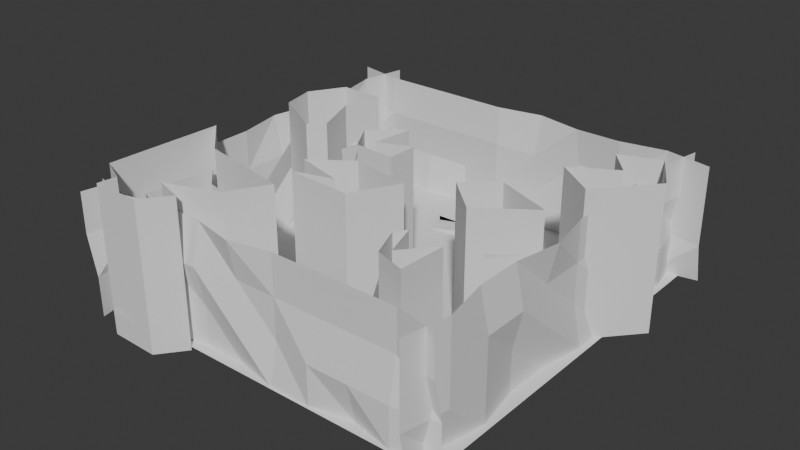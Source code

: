 # Source: Map.blend  (saved by Blender 4.1.23; exported with 4.5.12 LTS)
import bpy
from mathutils import Matrix  # noqa: F401  (used for matrix-valued properties, if any)

bpy.ops.wm.read_factory_settings(use_empty=True)
scene = bpy.context.scene
scene.name = 'Scene'

# ---- collections
col_collection = bpy.data.collections.new('Collection'); scene.collection.children.link(col_collection)

# ---- world
world_world = bpy.data.worlds.new('World'); scene.world = world_world
world_world.use_nodes = True; world_world.node_tree.nodes.clear()
_N = world_world.node_tree.nodes; _L = world_world.node_tree.links
n0 = _N.new('ShaderNodeOutputWorld'); n0.name = 'World Output'; n0.location = (300, 300)
n1 = _N.new('ShaderNodeBackground'); n1.name = 'Background'; n1.location = (10, 300)
n1.inputs[0].default_value = (0.05088, 0.05088, 0.05088, 1.0)
_L.new(n1.outputs[0], n0.inputs[0])
n0.is_active_output = True
world_world.color = (0.05088, 0.05088, 0.05088)
world_world.use_sun_shadow = False
world_world.sun_shadow_jitter_overblur = 0.0

# ---- meshes
me_plane = bpy.data.meshes.new('Plane')
me_plane.from_pydata([(0.3797, 1.0, 0.0), (-0.3715, 1.0, 0.0), (0.3253, 0.8789, 0.0), (0.3117, 0.7346, 0.0), (0.00412, 0.7455, 0.0), (-0.1864, 0.7591, 0.0), (-0.4279, 0.6194, 0.0), (-0.448, 0.2767, 0.0), (-0.6557, 0.4983, 0.0), (0.3139, 0.3184, 0.0), (0.5995, 0.7652, 0.0), (0.5219, 0.4327, 0.0), (0.3877, 0.5287, 0.0), (0.5413, 0.6168, 0.0), (-0.2033, 0.2552, 0.0), (-0.05751, 0.2465, 0.0), (-0.1711, 0.3087, 0.0), (0.2926, -0.09227, 0.0), (0.2653, -0.1278, 0.0), (0.4133, -0.2708, 0.0), (0.4213, -0.1063, 0.0), (0.3324, -0.2102, 0.0), (-0.5241, -0.05452, -0.004936), (-0.2692, -0.2552, -0.0009748), (-0.4564, -0.3222, -0.01062), (-0.4244, -0.4467, -0.00891), (-0.5955, -0.4474, -0.003747), (-0.587, -0.3807, -0.01022), (-0.6843, -0.3346, -0.002173), (-0.6654, 0.07881, -0.0002419), (0.008769, -0.0347, -0.009619), (-0.219, -0.02103, -0.009338), (0.3825, 0.8299, 0.0), (0.2328, 0.7673, 0.0), (0.1838, 0.7156, 0.0), (0.05039, 0.7101, 0.0), (-0.05032, 0.7591, 0.0), (-0.2898, 0.7401, 0.0), (-0.3524, 0.8843, 0.0), (-0.583, 0.6205, 0.0), (-0.4626, 0.486, 0.0), (-0.3984, 0.3226, 0.0), (-0.6313, 0.3799, 0.0), (0.2062, 0.2307, 0.0), (0.3305, 0.1151, 0.0), (0.5084, 0.2419, 0.0), (0.4614, 0.7096, 0.0), (0.6834, 0.6169, 0.0), (-0.1553, 0.4539, 0.0), (-0.2669, 0.3624, 0.0), (-0.05497, 0.3543, 0.0), (0.3093, -0.2367, 0.0), (-0.1933, -0.1189, 0.0), (-0.3533, -0.3532, -0.009832), (-0.6771, -0.1736, -0.003822), (-0.1161, 0.161, -0.01022), (0.09359, 0.1273, -0.007529), (-0.08066, 0.01928, -0.01131), (-0.2512, 0.06565, -0.008977), (0.3253, 0.8789, 0.01667), (0.3825, 0.8299, 0.01667), (0.3117, 0.7346, 0.01667), (-0.3034, 0.819, 0.01667), (-0.3524, 0.8843, 0.01667), (0.3797, 1.0, 0.01667), (-0.2082, 0.819, 0.01667), (-0.5324, 0.5488, 0.3747), (-0.4292, 0.5127, 0.3747), (-0.4447, 0.4404, 0.3747), (-0.4163, 0.3681, 0.3747), (-0.4653, 0.3268, 0.3747), (-0.5556, 0.3862, 0.3747), (-0.5789, 0.4662, 0.3747), (0.3455, 0.2765, 0.3747), (0.281, 0.212, 0.3747), (0.3765, 0.1449, 0.3747), (0.4642, 0.2094, 0.3747), (0.463, 0.6403, 0.3747), (0.5398, 0.6801, 0.3747), (0.5796, 0.596, 0.3747), (0.4952, 0.4978, 0.3747), (0.4298, 0.5528, 0.3747), (0.4993, 0.5927, 0.3747), (-0.1598, 0.4244, 0.3747), (-0.2243, 0.3702, 0.3747), (-0.1856, 0.3108, 0.3747), (-0.09784, 0.2979, 0.3747), (-0.09784, 0.365, 0.3747), (-0.1675, 0.3418, 0.3747), (0.3244, -0.1176, 0.3747), (0.2366, -0.1537, 0.3747), (0.2934, -0.244, 0.3747), (0.4147, -0.2414, 0.3747), (0.4199, -0.1356, 0.3747), (0.345, -0.2105, 0.3747), (-0.5473, -0.06011, 0.3899), (-0.3339, -0.1009, 0.3875), (-0.3517, -0.2062, 0.386), (-0.4698, -0.2965, 0.3853), (-0.354, -0.3525, 0.3832), (-0.4247, -0.4461, 0.3823), (-0.5953, -0.3917, 0.3848), (-0.5866, -0.2813, 0.39), (-0.6512, -0.2393, 0.3903), (-0.6448, -0.1361, 0.3891), (-0.6373, 0.02483, 0.3864), (-0.1161, 0.161, 0.3849), (0.09359, 0.1273, 0.3822), (0.008769, -0.0347, 0.3843), (-0.219, -0.02103, 0.384), (-0.08066, 0.01928, 0.386), (-0.2512, 0.06565, 0.3836), (0.2328, 0.7673, 0.01667), (0.1838, 0.7156, 0.01667), (0.05039, 0.7101, 0.01667), (0.00412, 0.7455, 0.01667), (-0.05032, 0.7591, 0.01667), (-0.1864, 0.7591, 0.01667), (-0.3034, 0.819, 0.0), (0.2366, 0.8689, 0.01667), (-0.03507, 0.8384, 0.01667), (-0.3715, 1.0, 0.01667), (0.2506, 0.2256, 0.1313), (0.3045, 0.2134, 0.1976), (0.2993, 0.2117, 0.281), (0.3437, 0.1467, 0.1564), (0.3669, 0.1663, 0.212), (0.3744, 0.1589, 0.281), (0.4588, 0.2312, 0.1557), (0.4319, 0.2139, 0.2107), (0.4435, 0.2097, 0.281), (0.35, 0.2625, 0.281), (0.3507, 0.2563, 0.1933), (0.3277, 0.2896, 0.1234), (-0.233, 0.3586, 0.1408), (-0.2043, 0.3621, 0.206), (-0.2096, 0.3662, 0.281), (-0.1589, 0.4089, 0.281), (-0.1578, 0.4013, 0.208), (-0.1564, 0.4243, 0.1461), (-0.08505, 0.3531, 0.1379), (-0.1137, 0.3586, 0.204), (-0.1101, 0.3622, 0.281), (-0.1879, 0.2858, 0.1449), (-0.1766, 0.3186, 0.2082), (-0.1792, 0.3195, 0.281), (-0.08582, 0.2764, 0.1366), (-0.1138, 0.3108, 0.2035), (-0.1101, 0.3094, 0.281), (-0.1659, 0.3229, 0.1464), (-0.1634, 0.3411, 0.2088), (-0.165, 0.3439, 0.281), (0.2964, -0.2315, 0.1235), (0.3069, -0.224, 0.1912), (0.3031, -0.2312, 0.281), (0.2593, -0.1467, 0.1109), (0.2719, -0.1641, 0.1874), (0.2585, -0.1601, 0.281), (0.3275, -0.1317, 0.281), (0.3266, -0.1388, 0.1934), (0.3056, -0.1178, 0.1166), (0.3917, -0.244, 0.1278), (0.3867, -0.2239, 0.2003), (0.3986, -0.2291, 0.281), (0.3973, -0.1303, 0.1279), (0.3903, -0.1497, 0.2003), (0.4026, -0.1459, 0.281), (0.3241, -0.209, 0.1195), (0.3401, -0.2018, 0.1946), (0.3438, -0.2048, 0.281), (0.4759, 0.6723, 0.1622), (0.4778, 0.6315, 0.2144), (0.4711, 0.6303, 0.281), (0.5628, 0.5954, 0.281), (0.5638, 0.5979, 0.2113), (0.6287, 0.6106, 0.1564), (0.5315, 0.6616, 0.281), (0.5335, 0.659, 0.2086), (0.5728, 0.7162, 0.1512), (0.4965, 0.5181, 0.281), (0.501, 0.5258, 0.209), (0.5163, 0.4842, 0.1519), (0.445, 0.5614, 0.281), (0.4528, 0.5658, 0.2163), (0.4293, 0.5524, 0.1686), (0.4997, 0.5928, 0.281), (0.5058, 0.5962, 0.2183), (0.5282, 0.6091, 0.1697), (-0.3333, -0.09936, 0.3128), (-0.3263, -0.1099, 0.2002), (-0.2407, -0.1277, 0.1137), (-0.3546, -0.3515, 0.3094), (-0.3579, -0.3483, 0.1832), (-0.3538, -0.3523, 0.06037), (-0.6454, -0.135, 0.3134), (-0.64, -0.1479, 0.204), (-0.6677, -0.1721, 0.1084), (-0.5257, -0.06063, 0.1073), (-0.541, -0.07131, 0.2035), (-0.5476, -0.05974, 0.3133), (-0.3532, -0.2055, 0.3104), (-0.3548, -0.2077, 0.1867), (-0.2975, -0.2419, 0.08929), (-0.4705, -0.2951, 0.3099), (-0.4717, -0.2928, 0.1832), (-0.4591, -0.3168, 0.06856), (-0.4249, -0.4455, 0.3091), (-0.4267, -0.4409, 0.1832), (-0.4248, -0.4458, 0.06044), (-0.5956, -0.3908, 0.3105), (-0.593, -0.3909, 0.1876), (-0.5936, -0.4492, 0.08375), (-0.586, -0.2799, 0.3123), (-0.5814, -0.2878, 0.1956), (-0.585, -0.3623, 0.09407), (-0.6516, -0.2384, 0.3139), (-0.6458, -0.2537, 0.2053), (-0.6697, -0.32, 0.1123), (-0.6395, 0.02925, 0.3132), (-0.6345, 0.01949, 0.2057), (-0.6528, 0.05454, 0.1061), (-0.4328, 0.3645, 0.1713), (-0.443, 0.3894, 0.2165), (-0.4318, 0.3825, 0.281), (-0.5414, 0.3967, 0.281), (-0.5394, 0.4032, 0.1996), (-0.5947, 0.3931, 0.1387), (-0.5231, 0.5247, 0.281), (-0.5224, 0.5158, 0.1981), (-0.5629, 0.5763, 0.1338), (-0.4541, 0.4394, 0.281), (-0.4649, 0.4446, 0.219), (-0.474, 0.469, 0.1726), (-0.4703, 0.35, 0.281), (-0.4789, 0.3592, 0.2113), (-0.4992, 0.311, 0.1616), (-0.5597, 0.4597, 0.281), (-0.5539, 0.4583, 0.1969), (-0.614, 0.483, 0.1331), (-0.4419, 0.4962, 0.281), (-0.4525, 0.4978, 0.2141), (-0.4503, 0.5634, 0.1621), (-0.1154, 0.1575, 0.06583), (-0.1139, 0.1501, 0.1873), (-0.1154, 0.1575, 0.3088), (0.08916, 0.1256, 0.3083), (0.07703, 0.1207, 0.1873), (0.08916, 0.1256, 0.06642), (-0.08113, 0.02049, 0.3091), (-0.08206, 0.02285, 0.1873), (-0.08113, 0.02049, 0.06561), (-0.2468, 0.0653, 0.3086), (-0.2362, 0.06445, 0.1873), (-0.2468, 0.0653, 0.06609), (0.005663, -0.03205, 0.3087), (-0.001293, -0.0261, 0.1873), (0.005663, -0.03205, 0.06595), (-0.2153, -0.01886, 0.3087), (-0.2069, -0.01387, 0.1873), (-0.2153, -0.01886, 0.06601)], [], [(227, 236, 72, 66), (62, 118, 65), (191, 203, 98, 99), (236, 224, 71, 72), (203, 200, 97, 98), (224, 233, 70, 71), (200, 188, 96, 97), (233, 223, 69, 70), (188, 199, 95, 96), (116, 115, 120), (121, 63, 62), (206, 191, 99, 100), (131, 124, 74, 73), (2, 0, 64, 59), (209, 206, 100, 101), (124, 127, 75, 74), (32, 2, 59, 60), (212, 209, 101, 102), (127, 130, 76, 75), (3, 32, 60, 61), (215, 212, 102, 103), (130, 131, 73, 76), (33, 3, 61, 112), (194, 215, 103, 104), (176, 172, 77, 78), (218, 194, 104, 105), (173, 176, 78, 79), (199, 218, 105, 95), (179, 173, 79, 80), (245, 244, 106, 107), (182, 179, 80, 81), (254, 245, 107, 108), (185, 182, 81, 82), (257, 254, 108, 109), (172, 185, 82, 77), (248, 257, 109, 110), (137, 136, 84, 83), (251, 248, 110, 111), (136, 145, 85, 84), (38, 118, 62, 63), (244, 251, 111, 106), (145, 148, 86, 85), (1, 38, 63, 121), (148, 142, 87, 86), (142, 151, 88, 87), (151, 137, 83, 88), (158, 157, 90, 89), (157, 154, 91, 90), (154, 163, 92, 91), (118, 37, 117, 65), (163, 166, 93, 92), (239, 227, 66, 67), (166, 169, 94, 93), (230, 239, 67, 68), (169, 158, 89, 94), (223, 230, 68, 69), (65, 117, 116, 120), (34, 33, 112, 113), (35, 34, 113, 114), (4, 35, 114, 115), (36, 4, 115, 116), (5, 36, 116, 117), (37, 5, 117), (115, 114, 119, 120), (114, 113, 119), (113, 112, 119), (119, 112, 59), (59, 112, 61, 60), (62, 65, 121), (65, 120, 121), (64, 119, 59), (121, 120, 119, 64), (45, 9, 133, 128), (128, 133, 132, 129), (129, 132, 131, 130), (44, 45, 128, 125), (125, 128, 129, 126), (126, 129, 130, 127), (43, 44, 125, 122), (122, 125, 126, 123), (123, 126, 127, 124), (9, 43, 122, 133), (133, 122, 123, 132), (132, 123, 124, 131), (16, 48, 139, 149), (149, 139, 138, 150), (150, 138, 137, 151), (50, 16, 149, 140), (140, 149, 150, 141), (141, 150, 151, 142), (15, 50, 140, 146), (146, 140, 141, 147), (147, 141, 142, 148), (14, 15, 146, 143), (143, 146, 147, 144), (144, 147, 148, 145), (49, 14, 143, 134), (134, 143, 144, 135), (135, 144, 145, 136), (48, 49, 134, 139), (139, 134, 135, 138), (138, 135, 136, 137), (21, 17, 160, 167), (167, 160, 159, 168), (168, 159, 158, 169), (20, 21, 167, 164), (164, 167, 168, 165), (165, 168, 169, 166), (19, 20, 164, 161), (161, 164, 165, 162), (162, 165, 166, 163), (51, 19, 161, 152), (152, 161, 162, 153), (153, 162, 163, 154), (18, 51, 152, 155), (155, 152, 153, 156), (156, 153, 154, 157), (17, 18, 155, 160), (160, 155, 156, 159), (159, 156, 157, 158), (46, 13, 187, 170), (170, 187, 186, 171), (171, 186, 185, 172), (13, 12, 184, 187), (187, 184, 183, 186), (186, 183, 182, 185), (12, 11, 181, 184), (184, 181, 180, 183), (183, 180, 179, 182), (11, 47, 175, 181), (181, 175, 174, 180), (180, 174, 173, 179), (47, 10, 178, 175), (175, 178, 177, 174), (174, 177, 176, 173), (10, 46, 170, 178), (178, 170, 171, 177), (177, 171, 172, 176), (22, 29, 220, 197), (197, 220, 219, 198), (198, 219, 218, 199), (29, 54, 196, 220), (220, 196, 195, 219), (219, 195, 194, 218), (54, 28, 217, 196), (196, 217, 216, 195), (195, 216, 215, 194), (28, 27, 214, 217), (217, 214, 213, 216), (216, 213, 212, 215), (27, 26, 211, 214), (214, 211, 210, 213), (213, 210, 209, 212), (26, 25, 208, 211), (211, 208, 207, 210), (210, 207, 206, 209), (25, 53, 193, 208), (208, 193, 192, 207), (207, 192, 191, 206), (52, 22, 197, 190), (190, 197, 198, 189), (189, 198, 199, 188), (23, 52, 190, 202), (202, 190, 189, 201), (201, 189, 188, 200), (24, 23, 202, 205), (205, 202, 201, 204), (204, 201, 200, 203), (53, 24, 205, 193), (193, 205, 204, 192), (192, 204, 203, 191), (41, 40, 232, 221), (221, 232, 231, 222), (222, 231, 230, 223), (40, 6, 241, 232), (232, 241, 240, 231), (231, 240, 239, 230), (6, 39, 229, 241), (241, 229, 228, 240), (240, 228, 227, 239), (7, 41, 221, 235), (235, 221, 222, 234), (234, 222, 223, 233), (42, 7, 235, 226), (226, 235, 234, 225), (225, 234, 233, 224), (8, 42, 226, 238), (238, 226, 225, 237), (237, 225, 224, 236), (39, 8, 238, 229), (229, 238, 237, 228), (228, 237, 236, 227), (55, 58, 253, 242), (242, 253, 252, 243), (243, 252, 251, 244), (58, 57, 250, 253), (253, 250, 249, 252), (252, 249, 248, 251), (57, 31, 259, 250), (250, 259, 258, 249), (249, 258, 257, 248), (31, 30, 256, 259), (259, 256, 255, 258), (258, 255, 254, 257), (30, 56, 247, 256), (256, 247, 246, 255), (255, 246, 245, 254), (56, 55, 242, 247), (247, 242, 243, 246), (246, 243, 244, 245)])
_uv = me_plane.uv_layers.new(name='UVMap')
_uv.uv.foreach_set('vector', [0.8045, 0.6039, 0.7395, 0.6039, 0.7461, 0.6975, 0.8286, 0.6975, 0.2706, 0.3395, 0.2706, 0.3229, 0.3659, 0.3395, 0.2195, 0.6322, 0.1036, 0.6328, 0.1042, 0.7082, 0.2201, 0.7061, 0.7395, 0.6039, 0.6766, 0.6039, 0.666, 0.6975, 0.7461, 0.6975, 0.1036, 0.6328, 0.2208, 0.6333, 0.2224, 0.7089, 0.1042, 0.7082, 0.03266, 0.6039, 0.1037, 0.6039, 0.1088, 0.6975, 0.01843, 0.6975, 0.07432, 0.6333, 0.1805, 0.6357, 0.179, 0.7104, 0.07369, 0.7089, 0.1037, 0.6039, 0.1423, 0.6039, 0.1578, 0.6975, 0.1088, 0.6975, 0.2407, 0.6357, 0.02652, 0.6362, 0.02674, 0.7128, 0.2402, 0.7104, 0.5238, 1.039, 0.5782, 1.025, 0.539, 1.118, 0.2026, 1.28, 0.2216, 1.164, 0.2706, 1.099, -0.1656, 0.632, -0.07163, 0.6322, -0.07265, 0.7061, -0.1662, 0.7052, 0.5423, 0.6039, 0.4915, 0.6039, 0.4918, 0.6975, 0.5563, 0.6975, 1.159, 0.3229, 1.28, 0.3229, 1.28, 0.3395, 1.159, 0.3395, -0.02155, 0.6333, 0.1491, 0.632, 0.1494, 0.7052, -0.02127, 0.7077, 0.8734, 0.6039, 0.9485, 0.6039, 0.9506, 0.6975, 0.8551, 0.6975, 0.9565, 0.3229, 0.8994, 0.3229, 0.8994, 0.3395, 0.9565, 0.3395, -2.128e-05, 0.6352, -0.111, 0.6333, -0.1118, 0.7077, -0.001431, 0.7129, 0.9485, 0.6039, 1.018, 0.6039, 1.038, 0.6975, 0.9506, 0.6975, 1.014, 0.3229, 1.11, 0.3229, 1.11, 0.3395, 1.014, 0.3395, -0.07751, 0.6368, -0.01192, 0.6352, -0.01249, 0.7129, -0.07712, 0.7131, 1.018, 0.6039, 0.9241, 0.6039, 0.9196, 0.6975, 1.038, 0.6975, 0.8068, 0.3229, 0.8858, 0.3229, 0.8858, 0.3395, 0.8068, 0.3395, 0.1448, 0.6363, 0.0414, 0.6368, 0.04056, 0.7131, 0.1438, 0.712, 1.106, 0.6039, 1.045, 0.6039, 1.037, 0.6975, 1.114, 0.6975, 0.3091, 0.636, 0.1448, 0.6363, 0.1438, 0.712, 0.3047, 0.7093, 0.8752, 0.6039, 0.9414, 0.6039, 0.9599, 0.6975, 0.8758, 0.6975, 0.02652, 0.6362, -0.06543, 0.636, -0.06325, 0.7093, 0.02674, 0.7128, 0.798, 0.6039, 0.8752, 0.6039, 0.8758, 0.6975, 0.7776, 0.6975, 0.6632, 0.6311, 0.4587, 0.6317, 0.458, 0.7078, 0.6677, 0.7051, 1.019, 0.6039, 1.071, 0.6039, 1.069, 0.6975, 1.004, 0.6975, 0.2478, 0.6316, 0.4054, 0.6311, 0.4071, 0.7051, 0.2451, 0.7072, 1.074, 0.6039, 1.019, 0.6039, 1.004, 0.6975, 1.073, 0.6975, 0.3588, 0.6315, 0.5797, 0.6316, 0.5829, 0.7072, 0.3551, 0.7069, 0.9101, 0.6039, 0.8726, 0.6039, 0.8725, 0.6975, 0.9201, 0.6975, 0.4929, 0.6319, 0.3588, 0.6315, 0.3551, 0.7069, 0.4934, 0.7089, 0.4152, 0.6039, 0.3645, 0.6039, 0.3498, 0.6975, 0.4143, 0.6975, 0.3273, 0.6315, 0.4929, 0.6319, 0.4934, 0.7089, 0.3229, 0.7065, 0.6461, 0.6039, 0.5994, 0.6039, 0.5907, 0.6975, 0.65, 0.6975, 1.164, 0.3229, 1.099, 0.3229, 1.099, 0.3395, 1.164, 0.3395, 0.4587, 0.6317, 0.3273, 0.6315, 0.3229, 0.7065, 0.458, 0.7078, 0.3949, 0.6039, 0.4639, 0.6039, 0.4762, 0.6975, 0.3885, 0.6975, 1.28, 0.3229, 1.164, 0.3229, 1.164, 0.3395, 1.28, 0.3395, 0.5892, 0.6039, 0.642, 0.6039, 0.6449, 0.6975, 0.5777, 0.6975, 0.4639, 0.6039, 0.4091, 0.6039, 0.4066, 0.6975, 0.4762, 0.6975, 0.6237, 0.6039, 0.6887, 0.6039, 0.7042, 0.6975, 0.6216, 0.6975, 0.9016, 0.6039, 0.8326, 0.6039, 0.8107, 0.6975, 0.8985, 0.6975, 0.1197, 0.6039, 0.04867, 0.6039, 0.03583, 0.6975, 0.1262, 0.6975, 0.8772, 0.6039, 0.9727, 0.6039, 0.9888, 0.6975, 0.8675, 0.6975, 0.2706, 1.099, 0.2842, 1.02, 0.3877, 1.039, 0.3659, 1.099, 0.0507, 0.6039, 0.1339, 0.6039, 0.1442, 0.6975, 0.03841, 0.6975, 0.1322, 0.6039, 0.05094, 0.6039, 0.04166, 0.6975, 0.1449, 0.6975, 0.1339, 0.6039, 0.07506, 0.6039, 0.06938, 0.6975, 0.1442, 0.6975, 0.7192, 0.6039, 0.7761, 0.6039, 0.7925, 0.6975, 0.7202, 0.6975, 0.07506, 0.6039, 0.1482, 0.6039, 0.1623, 0.6975, 0.06938, 0.6975, 0.6624, 0.6039, 0.7192, 0.6039, 0.7202, 0.6975, 0.648, 0.6975, 0.3659, 1.099, 0.3877, 1.039, 0.5238, 1.039, 0.539, 1.118, 0.9954, 0.3229, 1.047, 0.3229, 1.047, 0.3395, 0.9954, 0.3395, 0.6245, 0.3229, 0.7578, 0.3229, 0.7578, 0.3395, 0.6245, 0.3395, 0.5782, 0.3229, 0.6245, 0.3229, 0.6245, 0.3395, 0.5782, 0.3395, 0.5238, 0.3229, 0.5782, 0.3229, 0.5782, 0.3395, 0.5238, 0.3395, 0.3877, 0.3229, 0.5238, 0.3229, 0.5238, 0.3395, 0.3877, 0.3395, 0.2842, 0.3229, 0.3877, 0.3229, 0.3877, 0.3395, 0.5782, 1.025, 0.6245, 0.99, 0.8107, 1.149, 0.539, 1.118, 0.6245, 0.99, 0.7578, 0.9954, 0.8107, 1.149, 0.7578, 0.9954, 0.8068, 1.047, 0.8107, 1.149, 0.8107, 1.149, 0.8068, 1.047, 0.8994, 1.159, 0.8994, 1.159, 0.8068, 1.047, 0.8858, 1.014, 0.9565, 1.11, 0.2706, 1.099, 0.3659, 1.099, 0.2026, 1.28, 0.3659, 1.099, 0.539, 1.118, 0.2026, 1.28, 0.9538, 1.28, 0.8107, 1.149, 0.8994, 1.159, 0.2026, 1.28, 0.539, 1.118, 0.8107, 1.149, 0.9538, 1.28, 1.083, 0.3229, 0.888, 0.3229, 0.9018, 0.4463, 1.033, 0.4786, 1.033, 0.4786, 0.9018, 0.4463, 0.9248, 0.5162, 1.006, 0.5336, 1.006, 0.5336, 0.9248, 0.5162, 0.9241, 0.6039, 1.018, 0.6039, 0.9046, 0.3229, 1.083, 0.3229, 1.033, 0.4786, 0.9177, 0.4793, 0.9177, 0.4793, 1.033, 0.4786, 1.006, 0.5336, 0.941, 0.5349, 0.941, 0.5349, 1.006, 0.5336, 1.018, 0.6039, 0.9485, 0.6039, 0.7803, 0.3229, 0.9046, 0.3229, 0.9177, 0.4793, 0.8247, 0.4542, 0.8247, 0.4542, 0.9177, 0.4793, 0.941, 0.5349, 0.8786, 0.5205, 0.8786, 0.5205, 0.941, 0.5349, 0.9485, 0.6039, 0.8734, 0.6039, 0.888, 0.3229, 0.7803, 0.3229, 0.8247, 0.4542, 0.9018, 0.4463, 0.9018, 0.4463, 0.8247, 0.4542, 0.8786, 0.5205, 0.9248, 0.5162, 0.9248, 0.5162, 0.8786, 0.5205, 0.8734, 0.6039, 0.9241, 0.6039, 0.5885, 0.3229, 0.7337, 0.3229, 0.7041, 0.4689, 0.6027, 0.4692, 0.6027, 0.4692, 0.7041, 0.4689, 0.6812, 0.5309, 0.6209, 0.5317, 0.6209, 0.5317, 0.6812, 0.5309, 0.6887, 0.6039, 0.6237, 0.6039, 0.5191, 0.3229, 0.403, 0.3229, 0.4082, 0.4692, 0.489, 0.4608, 0.489, 0.4608, 0.4082, 0.4692, 0.4107, 0.5317, 0.4604, 0.5268, 0.4604, 0.5268, 0.4107, 0.5317, 0.4091, 0.6039, 0.4639, 0.6039, 0.5263, 0.3229, 0.6341, 0.3229, 0.633, 0.4608, 0.5563, 0.4594, 0.5563, 0.4594, 0.633, 0.4608, 0.6384, 0.5268, 0.5907, 0.5264, 0.5907, 0.5264, 0.6384, 0.5268, 0.642, 0.6039, 0.5892, 0.6039, 0.3708, 0.3229, 0.5166, 0.3229, 0.4883, 0.4594, 0.3862, 0.4677, 0.3862, 0.4677, 0.4883, 0.4594, 0.4603, 0.5264, 0.3975, 0.5311, 0.3975, 0.5311, 0.4603, 0.5264, 0.4639, 0.6039, 0.3949, 0.6039, 0.6423, 0.3229, 0.535, 0.3229, 0.5656, 0.4677, 0.6385, 0.4637, 0.6385, 0.4637, 0.5656, 0.4677, 0.5985, 0.5311, 0.6419, 0.5289, 0.6419, 0.5289, 0.5985, 0.5311, 0.5994, 0.6039, 0.6461, 0.6039, 0.4187, 0.3229, 0.3071, 0.3229, 0.3411, 0.4637, 0.4177, 0.4689, 0.4177, 0.4689, 0.3411, 0.4637, 0.3698, 0.5289, 0.4163, 0.5309, 0.4163, 0.5309, 0.3698, 0.5289, 0.3645, 0.6039, 0.4152, 0.6039, 0.06965, 0.3229, 0.1876, 0.3229, 0.1621, 0.4394, 0.07085, 0.4424, 0.07085, 0.4424, 0.1621, 0.4394, 0.141, 0.5163, 0.07807, 0.5175, 0.07807, 0.5175, 0.141, 0.5163, 0.1482, 0.6039, 0.07506, 0.6039, 0.1735, 0.3229, 0.06965, 0.3229, 0.07085, 0.4424, 0.1495, 0.4507, 0.1495, 0.4507, 0.07085, 0.4424, 0.07807, 0.5175, 0.1301, 0.5232, 0.1301, 0.5232, 0.07807, 0.5175, 0.07506, 0.6039, 0.1339, 0.6039, 0.009084, 0.3229, 0.1735, 0.3229, 0.1495, 0.4507, 0.03588, 0.4507, 0.03588, 0.4507, 0.1495, 0.4507, 0.1301, 0.5232, 0.05598, 0.5231, 0.05598, 0.5231, 0.1301, 0.5232, 0.1339, 0.6039, 0.0507, 0.6039, 0.8834, 0.3229, 0.9874, 0.3229, 0.9658, 0.4507, 0.8705, 0.4464, 0.8705, 0.4464, 0.9658, 0.4507, 0.9607, 0.5231, 0.881, 0.514, 0.881, 0.514, 0.9607, 0.5231, 0.9727, 0.6039, 0.8772, 0.6039, 0.152, 0.3229, 0.0431, 0.3229, 0.04839, 0.4464, 0.1332, 0.4337, 0.1332, 0.4337, 0.04839, 0.4464, 0.05586, 0.514, 0.1158, 0.5103, 0.1158, 0.5103, 0.05586, 0.514, 0.04867, 0.6039, 0.1197, 0.6039, 0.8667, 0.3229, 0.8393, 0.3229, 0.8334, 0.4337, 0.8796, 0.4394, 0.8796, 0.4394, 0.8334, 0.4337, 0.8459, 0.5103, 0.9007, 0.5163, 0.9007, 0.5163, 0.8459, 0.5103, 0.8326, 0.6039, 0.9016, 0.6039, 0.9895, 0.3229, 0.8966, 0.3229, 0.8889, 0.4926, 0.9522, 0.4851, 0.9522, 0.4851, 0.8889, 0.4926, 0.876, 0.5412, 0.9113, 0.5373, 0.9113, 0.5373, 0.876, 0.5412, 0.8726, 0.6039, 0.9101, 0.6039, 1.115, 0.3229, 0.9618, 0.3229, 1.003, 0.4915, 1.102, 0.4926, 1.102, 0.4926, 1.003, 0.4915, 1.027, 0.5391, 1.08, 0.5412, 1.08, 0.5412, 1.027, 0.5391, 1.019, 0.6039, 1.074, 0.6039, 0.9618, 0.3229, 1.096, 0.3229, 1.09, 0.4748, 1.003, 0.4915, 1.003, 0.4915, 1.09, 0.4748, 1.075, 0.5319, 1.027, 0.5391, 1.027, 0.5391, 1.075, 0.5319, 1.071, 0.6039, 1.019, 0.6039, 0.7126, 0.3229, 0.8968, 0.3229, 0.8904, 0.4793, 0.764, 0.4748, 0.764, 0.4748, 0.8904, 0.4793, 0.8777, 0.5342, 0.8057, 0.5319, 0.8057, 0.5319, 0.8777, 0.5342, 0.8752, 0.6039, 0.798, 0.6039, 0.8968, 0.3229, 1.045, 0.3229, 0.996, 0.4741, 0.8904, 0.4793, 1.203, 0.8904, 1.147, 0.996, 1.108, 0.9388, 1.138, 0.8777, 0.8777, 0.5342, 0.9388, 0.5315, 0.9414, 0.6039, 0.8752, 0.6039, 1.174, 0.3229, 1.035, 0.3229, 1.05, 0.4851, 1.147, 0.4741, 1.147, 0.4741, 1.05, 0.4851, 1.052, 0.5373, 1.108, 0.5315, 1.108, 0.5315, 1.052, 0.5373, 1.045, 0.6039, 1.106, 0.6039, 0.05001, 0.3179, -0.09134, 0.3226, -0.07868, 0.4289, 0.04838, 0.4302, 0.04838, 0.4302, -0.07868, 0.4289, -0.06041, 0.5286, 0.03309, 0.5264, 0.03309, 0.5264, -0.06041, 0.5286, -0.06543, 0.636, 0.02652, 0.6362, 0.3586, 0.3226, 0.1062, 0.3191, 0.1078, 0.4312, 0.3344, 0.4289, 0.3344, 0.4289, 0.1078, 0.4312, 0.132, 0.5268, 0.2993, 0.5286, 0.2993, 0.5286, 0.132, 0.5268, 0.1448, 0.6363, 0.3091, 0.636, 0.1062, 0.3191, -0.05477, 0.3207, -0.04014, 0.4352, 0.1078, 0.4312, 0.1078, 0.4312, -0.04014, 0.4352, 0.02615, 0.5282, 0.132, 0.5268, 0.132, 0.5268, 0.02615, 0.5282, 0.0414, 0.6368, 0.1448, 0.6363, -0.1103, 0.3207, -0.01294, 0.3127, -0.01089, 0.4169, -0.09558, 0.4352, -0.09558, 0.4352, -0.01089, 0.4169, -0.007356, 0.5184, -0.07176, 0.5282, -0.07176, 0.5282, -0.007356, 0.5184, -0.01192, 0.6352, -0.07751, 0.6368, -0.1009, 0.3127, -0.1676, 0.3191, -0.1693, 0.4066, -0.08246, 0.4169, -0.08246, 0.4169, -0.1693, 0.4066, -0.111, 0.5105, -0.007939, 0.5184, -0.007939, 0.5184, -0.111, 0.5105, -0.111, 0.6333, -2.128e-05, 0.6352, -0.02145, 0.3191, 0.1496, 0.314, 0.1493, 0.3833, -0.01956, 0.4066, -0.01956, 0.4066, 0.1493, 0.3833, 0.1474, 0.5061, -0.01894, 0.5105, -0.01894, 0.5105, 0.1474, 0.5061, 0.1491, 0.632, -0.02155, 0.6333, -0.1669, 0.314, -0.07331, 0.313, -0.07243, 0.3832, -0.166, 0.3833, -0.166, 0.3833, -0.07243, 0.3832, -0.06847, 0.5061, -0.161, 0.5061, -0.161, 0.5061, -0.06847, 0.5061, -0.07163, 0.6322, -0.1656, 0.632, 0.3808, 0.3229, 0.05001, 0.3179, 0.04838, 0.4302, 0.3334, 0.4366, 0.3334, 0.4366, 0.04838, 0.4302, 0.03309, 0.5264, 0.2478, 0.523, 0.2478, 0.523, 0.03309, 0.5264, 0.02652, 0.6362, 0.2407, 0.6357, 0.02466, 0.3219, 0.1609, 0.3229, 0.1521, 0.4366, 0.0379, 0.4122, 0.0379, 0.4122, 0.1521, 0.4366, 0.1699, 0.523, 0.07213, 0.5096, 0.07213, 0.5096, 0.1699, 0.523, 0.1805, 0.6357, 0.07432, 0.6333, 0.1177, 0.3123, 0.3049, 0.3219, 0.2766, 0.4122, 0.1149, 0.3914, 0.1149, 0.3914, 0.2766, 0.4122, 0.2192, 0.5096, 0.1024, 0.5061, 0.1024, 0.5061, 0.2192, 0.5096, 0.2208, 0.6333, 0.1036, 0.6328, 0.2208, 0.313, 0.1177, 0.3123, 0.1149, 0.3914, 0.2202, 0.3832, 0.2202, 0.3832, 0.1149, 0.3914, 0.1024, 0.5061, 0.2162, 0.5061, 0.2162, 0.5061, 0.1024, 0.5061, 0.1036, 0.6328, 0.2195, 0.6322, 0.6024, 0.3229, 0.7658, 0.3229, 0.7488, 0.4955, 0.6443, 0.4942, 0.6443, 0.4942, 0.7488, 0.4955, 0.7244, 0.5419, 0.6692, 0.5394, 0.6692, 0.5394, 0.7244, 0.5419, 0.7192, 0.6039, 0.6624, 0.6039, 0.7658, 0.3229, 0.8992, 0.3229, 0.8433, 0.485, 0.7488, 0.4955, 0.7488, 0.4955, 0.8433, 0.485, 0.7777, 0.537, 0.7244, 0.5419, 0.7244, 0.5419, 0.7777, 0.537, 0.7761, 0.6039, 0.7192, 0.6039, 0.1462, 0.3229, -0.008926, 0.3229, 0.01119, 0.4567, 0.1238, 0.485, 0.1238, 0.8433, 0.01119, 0.8561, 0.05167, 0.7957, 0.1216, 0.7777, 0.1216, 0.537, 0.05167, 0.5209, 0.05094, 0.6039, 0.1322, 0.6039, 0.1261, 0.3229, 0.1757, 0.3229, 0.1412, 0.4942, 0.07492, 0.4845, 0.07492, 0.4845, 0.1412, 0.4942, 0.1311, 0.5394, 0.09514, 0.5341, 0.09514, 0.5341, 0.1311, 0.5394, 0.1423, 0.6039, 0.1037, 0.6039, -0.0572, 0.3229, 0.1261, 0.3229, 0.07492, 0.4845, -0.02062, 0.4615, -0.02062, 0.673, 0.07492, 0.5908, 0.09514, 0.6391, 0.03472, 0.683, 0.03472, 0.5225, 0.09514, 0.5341, 0.1037, 0.6039, 0.03266, 0.6039, 0.7781, 0.3229, 0.6597, 0.3229, 0.673, 0.4615, 0.7628, 0.4559, 0.7628, 0.4559, 0.673, 0.4615, 0.683, 0.5225, 0.7381, 0.5198, 0.7381, 0.5198, 0.683, 0.5225, 0.6766, 0.6039, 0.7395, 0.6039, 0.9004, 0.3229, 0.7781, 0.3229, 0.7628, 0.4559, 0.8561, 0.4567, 0.01119, 0.8561, -0.03994, 0.7628, 0.0202, 0.7381, 0.05167, 0.7957, 0.7957, 0.5209, 0.7381, 0.5198, 0.7395, 0.6039, 0.8045, 0.6039, 0.458, 0.3127, 0.3229, 0.3139, 0.3273, 0.389, 0.4587, 0.3887, 0.4587, 0.3887, 0.3273, 0.389, 0.3378, 0.5102, 0.4602, 0.5102, 0.4602, 0.5102, 0.3378, 0.5102, 0.3273, 0.6315, 0.4587, 0.6317, 0.3229, 0.3139, 0.4934, 0.3116, 0.4929, 0.3885, 0.3273, 0.389, 0.3273, 0.389, 0.4929, 0.3885, 0.492, 0.5102, 0.3378, 0.5102, 0.3378, 0.5102, 0.492, 0.5102, 0.4929, 0.6319, 0.3273, 0.6315, 0.4934, 0.3116, 0.3551, 0.3135, 0.3588, 0.3889, 0.4929, 0.3885, 0.4929, 0.3885, 0.3588, 0.3889, 0.3672, 0.5102, 0.492, 0.5102, 0.492, 0.5102, 0.3672, 0.5102, 0.3588, 0.6315, 0.4929, 0.6319, 0.3551, 0.3135, 0.5829, 0.3133, 0.5797, 0.3888, 0.3588, 0.3889, 0.3588, 0.3889, 0.5797, 0.3888, 0.5728, 0.5102, 0.3672, 0.5102, 0.3672, 0.5102, 0.5728, 0.5102, 0.5797, 0.6316, 0.3588, 0.6315, 0.2451, 0.3133, 0.4071, 0.3153, 0.4054, 0.3893, 0.2478, 0.3888, 0.2478, 0.3888, 0.4054, 0.3893, 0.4006, 0.5102, 0.2537, 0.5102, 0.2537, 0.5102, 0.4006, 0.5102, 0.4054, 0.6311, 0.2478, 0.6316, 0.6677, 0.3153, 0.458, 0.3127, 0.4587, 0.3887, 0.6632, 0.3893, 0.6632, 0.3893, 0.4587, 0.3887, 0.4602, 0.5102, 0.6511, 0.5102, 0.6511, 0.5102, 0.4602, 0.5102, 0.4587, 0.6317, 0.6632, 0.6311])
me_plane.update()
me_plane_001 = bpy.data.meshes.new('Plane.001')
me_plane_001.from_pydata([(-0.9787, -0.4468, 0.0), (0.7447, -0.4468, 0.0), (-0.9787, 1.34, 0.0), (0.7447, 1.34, 0.0)], [], [(0, 1, 3, 2)])
_uv = me_plane_001.uv_layers.new(name='UVMap')
_uv.uv.foreach_set('vector', [-0.3617, -0.3936, 1.362, -0.3936, 1.362, 1.394, -0.3617, 1.394])
me_plane_001.update()
me_plane_002 = bpy.data.meshes.new('Plane.002')
me_plane_002.from_pydata([(-0.9333, -1.6, 0.1914), (0.8667, -1.6, -3.084e-07), (-0.9333, 1.0, -1.947e-07), (0.8667, 1.0, 0.1914), (-0.7333, -1.6, -3.084e-07), (-0.5333, -1.6, 0.1914), (-0.3333, -1.6, 0.1914), (-0.1333, -1.6, -3.084e-07), (0.06667, -1.6, 0.1914), (0.2667, -1.6, 0.1914), (0.4667, -1.6, 0.1914), (0.6667, -1.6, 0.1914), (0.6667, 1.0, -1.947e-07), (0.4667, 1.0, 0.1914), (0.2667, 1.0, -1.947e-07), (0.06667, 1.0, -1.947e-07), (-0.1333, 1.0, 0.1914), (-0.3333, 1.0, 0.1914), (-0.5333, 1.0, -1.947e-07), (-0.7333, 1.0, 0.1914), (-0.9333, 0.1333, 0.1914), (-0.9333, -0.7333, 0.1914), (0.8667, -0.7333, -2.705e-07), (0.8667, 0.1333, 0.1914), (-0.7333, -0.7333, -2.705e-07), (-0.7333, 0.1333, -2.326e-07), (-0.5333, -0.7333, -2.705e-07), (-0.5333, 0.1333, -2.326e-07), (-0.3333, -0.7333, -2.705e-07), (-0.3333, 0.1333, 0.1914), (-0.1333, -0.7333, 0.1914), (-0.1333, 0.1333, -2.326e-07), (0.06667, -0.7333, 0.1914), (0.06667, 0.1333, 0.1914), (0.2667, -0.7333, 0.1914), (0.2667, 0.1333, -2.326e-07), (0.4667, -0.7333, 0.1914), (0.4667, 0.1333, -2.326e-07), (0.6667, -0.7333, 0.1914), (0.6667, 0.1333, -2.326e-07)], [], [(39, 23, 3, 12), (20, 25, 19, 2), (25, 27, 18, 19), (27, 29, 17, 18), (29, 31, 16, 17), (31, 33, 15, 16), (33, 35, 14, 15), (35, 37, 13, 14), (37, 39, 12, 13), (10, 11, 38, 36), (36, 38, 39, 37), (9, 10, 36, 34), (34, 36, 37, 35), (8, 9, 34, 32), (32, 34, 35, 33), (7, 8, 32, 30), (30, 32, 33, 31), (6, 7, 30, 28), (28, 30, 31, 29), (5, 6, 28, 26), (26, 28, 29, 27), (4, 5, 26, 24), (24, 26, 27, 25), (0, 4, 24, 21), (21, 24, 25, 20), (11, 1, 22, 38), (38, 22, 23, 39)])
_uv = me_plane_002.uv_layers.new(name='UVMap')
_uv.uv.foreach_set('vector', [1.2, 0.9333, 1.4, 0.9333, 1.4, 1.8, 1.2, 1.8, -0.4, 0.9333, -0.2, 0.9333, -0.2, 1.8, -0.4, 1.8, -0.2, 0.9333, 0.0, 0.9333, 0.0, 1.8, -0.2, 1.8, 0.0, 0.9333, 0.2, 0.9333, 0.2, 1.8, 0.0, 1.8, 0.2, 0.9333, 0.4, 0.9333, 0.4, 1.8, 0.2, 1.8, 0.4, 0.9333, 0.6, 0.9333, 0.6, 1.8, 0.4, 1.8, 0.6, 0.9333, 0.8, 0.9333, 0.8, 1.8, 0.6, 1.8, 0.8, 0.9333, 1.0, 0.9333, 1.0, 1.8, 0.8, 1.8, 1.0, 0.9333, 1.2, 0.9333, 1.2, 1.8, 1.0, 1.8, 1.0, -0.8, 1.2, -0.8, 1.2, 0.06667, 1.0, 0.06667, 1.0, 0.06667, 1.2, 0.06667, 1.2, 0.9333, 1.0, 0.9333, 0.8, -0.8, 1.0, -0.8, 1.0, 0.06667, 0.8, 0.06667, 0.8, 0.06667, 1.0, 0.06667, 1.0, 0.9333, 0.8, 0.9333, 0.6, -0.8, 0.8, -0.8, 0.8, 0.06667, 0.6, 0.06667, 0.6, 0.06667, 0.8, 0.06667, 0.8, 0.9333, 0.6, 0.9333, 0.4, -0.8, 0.6, -0.8, 0.6, 0.06667, 0.4, 0.06667, 0.4, 0.06667, 0.6, 0.06667, 0.6, 0.9333, 0.4, 0.9333, 0.2, -0.8, 0.4, -0.8, 0.4, 0.06667, 0.2, 0.06667, 0.2, 0.06667, 0.4, 0.06667, 0.4, 0.9333, 0.2, 0.9333, 0.0, -0.8, 0.2, -0.8, 0.2, 0.06667, 0.0, 0.06667, 0.0, 0.06667, 0.2, 0.06667, 0.2, 0.9333, 0.0, 0.9333, -0.2, -0.8, 0.0, -0.8, 0.0, 0.06667, -0.2, 0.06667, -0.2, 0.06667, 0.0, 0.06667, 0.0, 0.9333, -0.2, 0.9333, -0.4, -0.8, -0.2, -0.8, -0.2, 0.06667, -0.4, 0.06667, -0.4, 0.06667, -0.2, 0.06667, -0.2, 0.9333, -0.4, 0.9333, 1.2, -0.8, 1.4, -0.8, 1.4, 0.06667, 1.2, 0.06667, 1.2, 0.06667, 1.4, 0.06667, 1.4, 0.9333, 1.2, 0.9333])
me_plane_002.update()
me_plane_003 = bpy.data.meshes.new('Plane.003')
me_plane_003.from_pydata([(-0.9333, -1.6, 0.1914), (0.8667, -1.6, -3.084e-07), (-0.9333, 1.0, -1.947e-07), (0.8667, 1.0, 0.1914), (-0.7333, -1.6, -3.084e-07), (-0.5333, -1.6, 0.1914), (-0.3333, -1.6, 0.1914), (-0.1333, -1.6, -3.084e-07), (0.06667, -1.6, 0.1914), (0.2667, -1.6, 0.1914), (0.4667, -1.6, 0.1914), (0.6667, -1.6, 0.1914), (0.6667, 1.0, -1.947e-07), (0.4667, 1.0, 0.1914), (0.2667, 1.0, -1.947e-07), (0.06667, 1.0, -1.947e-07), (-0.1333, 1.0, 0.1914), (-0.3333, 1.0, 0.1914), (-0.5333, 1.0, -1.947e-07), (-0.7333, 1.0, 0.1914), (-0.9333, 0.1333, 0.1914), (-0.9333, -0.7333, 0.1914), (0.8667, -0.7333, -2.705e-07), (0.8667, 0.1333, 0.1914), (-0.7333, -0.7333, -2.705e-07), (-0.7333, 0.1333, -2.326e-07), (-0.5333, -0.7333, -2.705e-07), (-0.5333, 0.1333, -2.326e-07), (-0.3333, -0.7333, -2.705e-07), (-0.3333, 0.1333, 0.1914), (-0.1333, -0.7333, 0.1914), (-0.1333, 0.1333, -2.326e-07), (0.06667, -0.7333, 0.1914), (0.06667, 0.1333, 0.1914), (0.2667, -0.7333, 0.1914), (0.2667, 0.1333, -2.326e-07), (0.4667, -0.7333, 0.1914), (0.4667, 0.1333, -2.326e-07), (0.6667, -0.7333, 0.1914), (0.6667, 0.1333, -2.326e-07)], [], [(39, 23, 3, 12), (20, 25, 19, 2), (25, 27, 18, 19), (27, 29, 17, 18), (29, 31, 16, 17), (31, 33, 15, 16), (33, 35, 14, 15), (35, 37, 13, 14), (37, 39, 12, 13), (10, 11, 38, 36), (36, 38, 39, 37), (9, 10, 36, 34), (34, 36, 37, 35), (8, 9, 34, 32), (32, 34, 35, 33), (7, 8, 32, 30), (30, 32, 33, 31), (6, 7, 30, 28), (28, 30, 31, 29), (5, 6, 28, 26), (26, 28, 29, 27), (4, 5, 26, 24), (24, 26, 27, 25), (0, 4, 24, 21), (21, 24, 25, 20), (11, 1, 22, 38), (38, 22, 23, 39)])
_uv = me_plane_003.uv_layers.new(name='UVMap')
_uv.uv.foreach_set('vector', [1.2, 0.9333, 1.4, 0.9333, 1.4, 1.8, 1.2, 1.8, -0.4, 0.9333, -0.2, 0.9333, -0.2, 1.8, -0.4, 1.8, -0.2, 0.9333, 0.0, 0.9333, 0.0, 1.8, -0.2, 1.8, 0.0, 0.9333, 0.2, 0.9333, 0.2, 1.8, 0.0, 1.8, 0.2, 0.9333, 0.4, 0.9333, 0.4, 1.8, 0.2, 1.8, 0.4, 0.9333, 0.6, 0.9333, 0.6, 1.8, 0.4, 1.8, 0.6, 0.9333, 0.8, 0.9333, 0.8, 1.8, 0.6, 1.8, 0.8, 0.9333, 1.0, 0.9333, 1.0, 1.8, 0.8, 1.8, 1.0, 0.9333, 1.2, 0.9333, 1.2, 1.8, 1.0, 1.8, 1.0, -0.8, 1.2, -0.8, 1.2, 0.06667, 1.0, 0.06667, 1.0, 0.06667, 1.2, 0.06667, 1.2, 0.9333, 1.0, 0.9333, 0.8, -0.8, 1.0, -0.8, 1.0, 0.06667, 0.8, 0.06667, 0.8, 0.06667, 1.0, 0.06667, 1.0, 0.9333, 0.8, 0.9333, 0.6, -0.8, 0.8, -0.8, 0.8, 0.06667, 0.6, 0.06667, 0.6, 0.06667, 0.8, 0.06667, 0.8, 0.9333, 0.6, 0.9333, 0.4, -0.8, 0.6, -0.8, 0.6, 0.06667, 0.4, 0.06667, 0.4, 0.06667, 0.6, 0.06667, 0.6, 0.9333, 0.4, 0.9333, 0.2, -0.8, 0.4, -0.8, 0.4, 0.06667, 0.2, 0.06667, 0.2, 0.06667, 0.4, 0.06667, 0.4, 0.9333, 0.2, 0.9333, 0.0, -0.8, 0.2, -0.8, 0.2, 0.06667, 0.0, 0.06667, 0.0, 0.06667, 0.2, 0.06667, 0.2, 0.9333, 0.0, 0.9333, -0.2, -0.8, 0.0, -0.8, 0.0, 0.06667, -0.2, 0.06667, -0.2, 0.06667, 0.0, 0.06667, 0.0, 0.9333, -0.2, 0.9333, -0.4, -0.8, -0.2, -0.8, -0.2, 0.06667, -0.4, 0.06667, -0.4, 0.06667, -0.2, 0.06667, -0.2, 0.9333, -0.4, 0.9333, 1.2, -0.8, 1.4, -0.8, 1.4, 0.06667, 1.2, 0.06667, 1.2, 0.06667, 1.4, 0.06667, 1.4, 0.9333, 1.2, 0.9333])
me_plane_003.update()
me_plane_004 = bpy.data.meshes.new('Plane.004')
me_plane_004.from_pydata([(-0.9333, -1.6, 0.1914), (0.8667, -1.6, -3.084e-07), (-0.9333, 1.0, -1.947e-07), (0.8667, 1.0, 0.1914), (-0.7333, -1.6, -3.084e-07), (-0.5333, -1.6, 0.1914), (-0.3333, -1.6, 0.1914), (-0.1333, -1.6, -3.084e-07), (0.06667, -1.6, 0.1914), (0.2667, -1.6, 0.1914), (0.4667, -1.6, 0.1914), (0.6667, -1.6, 0.1914), (0.6667, 1.0, -1.947e-07), (0.4667, 1.0, 0.1914), (0.2667, 1.0, -1.947e-07), (0.06667, 1.0, -1.947e-07), (-0.1333, 1.0, 0.1914), (-0.3333, 1.0, 0.1914), (-0.5333, 1.0, -1.947e-07), (-0.7333, 1.0, 0.1914), (-0.9333, 0.1333, 0.1914), (-0.9333, -0.7333, 0.1914), (0.8667, -0.7333, -2.705e-07), (0.8667, 0.1333, 0.1914), (-0.7333, -0.7333, -2.705e-07), (-0.7333, 0.1333, -2.326e-07), (-0.5333, -0.7333, -2.705e-07), (-0.5333, 0.1333, -2.326e-07), (-0.3333, -0.7333, -2.705e-07), (-0.3333, 0.1333, 0.1914), (-0.1333, -0.7333, 0.1914), (-0.1333, 0.1333, -2.326e-07), (0.06667, -0.7333, 0.1914), (0.06667, 0.1333, 0.1914), (0.2667, -0.7333, 0.1914), (0.2667, 0.1333, -2.326e-07), (0.4667, -0.7333, 0.1914), (0.4667, 0.1333, -2.326e-07), (0.6667, -0.7333, 0.1914), (0.6667, 0.1333, -2.326e-07)], [], [(39, 23, 3, 12), (20, 25, 19, 2), (25, 27, 18, 19), (27, 29, 17, 18), (29, 31, 16, 17), (31, 33, 15, 16), (33, 35, 14, 15), (35, 37, 13, 14), (37, 39, 12, 13), (10, 11, 38, 36), (36, 38, 39, 37), (9, 10, 36, 34), (34, 36, 37, 35), (8, 9, 34, 32), (32, 34, 35, 33), (7, 8, 32, 30), (30, 32, 33, 31), (6, 7, 30, 28), (28, 30, 31, 29), (5, 6, 28, 26), (26, 28, 29, 27), (4, 5, 26, 24), (24, 26, 27, 25), (0, 4, 24, 21), (21, 24, 25, 20), (11, 1, 22, 38), (38, 22, 23, 39)])
_uv = me_plane_004.uv_layers.new(name='UVMap')
_uv.uv.foreach_set('vector', [1.2, 0.9333, 1.4, 0.9333, 1.4, 1.8, 1.2, 1.8, -0.4, 0.9333, -0.2, 0.9333, -0.2, 1.8, -0.4, 1.8, -0.2, 0.9333, 0.0, 0.9333, 0.0, 1.8, -0.2, 1.8, 0.0, 0.9333, 0.2, 0.9333, 0.2, 1.8, 0.0, 1.8, 0.2, 0.9333, 0.4, 0.9333, 0.4, 1.8, 0.2, 1.8, 0.4, 0.9333, 0.6, 0.9333, 0.6, 1.8, 0.4, 1.8, 0.6, 0.9333, 0.8, 0.9333, 0.8, 1.8, 0.6, 1.8, 0.8, 0.9333, 1.0, 0.9333, 1.0, 1.8, 0.8, 1.8, 1.0, 0.9333, 1.2, 0.9333, 1.2, 1.8, 1.0, 1.8, 1.0, -0.8, 1.2, -0.8, 1.2, 0.06667, 1.0, 0.06667, 1.0, 0.06667, 1.2, 0.06667, 1.2, 0.9333, 1.0, 0.9333, 0.8, -0.8, 1.0, -0.8, 1.0, 0.06667, 0.8, 0.06667, 0.8, 0.06667, 1.0, 0.06667, 1.0, 0.9333, 0.8, 0.9333, 0.6, -0.8, 0.8, -0.8, 0.8, 0.06667, 0.6, 0.06667, 0.6, 0.06667, 0.8, 0.06667, 0.8, 0.9333, 0.6, 0.9333, 0.4, -0.8, 0.6, -0.8, 0.6, 0.06667, 0.4, 0.06667, 0.4, 0.06667, 0.6, 0.06667, 0.6, 0.9333, 0.4, 0.9333, 0.2, -0.8, 0.4, -0.8, 0.4, 0.06667, 0.2, 0.06667, 0.2, 0.06667, 0.4, 0.06667, 0.4, 0.9333, 0.2, 0.9333, 0.0, -0.8, 0.2, -0.8, 0.2, 0.06667, 0.0, 0.06667, 0.0, 0.06667, 0.2, 0.06667, 0.2, 0.9333, 0.0, 0.9333, -0.2, -0.8, 0.0, -0.8, 0.0, 0.06667, -0.2, 0.06667, -0.2, 0.06667, 0.0, 0.06667, 0.0, 0.9333, -0.2, 0.9333, -0.4, -0.8, -0.2, -0.8, -0.2, 0.06667, -0.4, 0.06667, -0.4, 0.06667, -0.2, 0.06667, -0.2, 0.9333, -0.4, 0.9333, 1.2, -0.8, 1.4, -0.8, 1.4, 0.06667, 1.2, 0.06667, 1.2, 0.06667, 1.4, 0.06667, 1.4, 0.9333, 1.2, 0.9333])
me_plane_004.update()
me_plane_005 = bpy.data.meshes.new('Plane.005')
me_plane_005.from_pydata([(-0.9333, -1.6, 0.1914), (0.8667, -1.6, -3.084e-07), (-0.9333, 1.0, -1.947e-07), (0.8667, 1.0, 0.1914), (-0.7333, -1.6, -3.084e-07), (-0.5333, -1.6, 0.1914), (-0.3333, -1.6, 0.1914), (-0.1333, -1.6, -3.084e-07), (0.06667, -1.6, 0.1914), (0.2667, -1.6, 0.1914), (0.4667, -1.6, 0.1914), (0.6667, -1.6, 0.1914), (0.6667, 1.0, -1.947e-07), (0.4667, 1.0, 0.1914), (0.2667, 1.0, -1.947e-07), (0.06667, 1.0, -1.947e-07), (-0.1333, 1.0, 0.1914), (-0.3333, 1.0, 0.1914), (-0.5333, 1.0, -1.947e-07), (-0.7333, 1.0, 0.1914), (-0.9333, 0.1333, 0.1914), (-0.9333, -0.7333, 0.1914), (0.8667, -0.7333, -2.705e-07), (0.8667, 0.1333, 0.1914), (-0.7333, -0.7333, -2.705e-07), (-0.7333, 0.1333, -2.326e-07), (-0.5333, -0.7333, -2.705e-07), (-0.5333, 0.1333, -2.326e-07), (-0.3333, -0.7333, -2.705e-07), (-0.3333, 0.1333, 0.1914), (-0.1333, -0.7333, 0.1914), (-0.1333, 0.1333, -2.326e-07), (0.06667, -0.7333, 0.1914), (0.06667, 0.1333, 0.1914), (0.2667, -0.7333, 0.1914), (0.2667, 0.1333, -2.326e-07), (0.4667, -0.7333, 0.1914), (0.4667, 0.1333, -2.326e-07), (0.6667, -0.7333, 0.1914), (0.6667, 0.1333, -2.326e-07)], [], [(39, 23, 3, 12), (20, 25, 19, 2), (25, 27, 18, 19), (27, 29, 17, 18), (29, 31, 16, 17), (31, 33, 15, 16), (33, 35, 14, 15), (35, 37, 13, 14), (37, 39, 12, 13), (10, 11, 38, 36), (36, 38, 39, 37), (9, 10, 36, 34), (34, 36, 37, 35), (8, 9, 34, 32), (32, 34, 35, 33), (7, 8, 32, 30), (30, 32, 33, 31), (6, 7, 30, 28), (28, 30, 31, 29), (5, 6, 28, 26), (26, 28, 29, 27), (4, 5, 26, 24), (24, 26, 27, 25), (0, 4, 24, 21), (21, 24, 25, 20), (11, 1, 22, 38), (38, 22, 23, 39)])
_uv = me_plane_005.uv_layers.new(name='UVMap')
_uv.uv.foreach_set('vector', [1.2, 0.9333, 1.4, 0.9333, 1.4, 1.8, 1.2, 1.8, -0.4, 0.9333, -0.2, 0.9333, -0.2, 1.8, -0.4, 1.8, -0.2, 0.9333, 0.0, 0.9333, 0.0, 1.8, -0.2, 1.8, 0.0, 0.9333, 0.2, 0.9333, 0.2, 1.8, 0.0, 1.8, 0.2, 0.9333, 0.4, 0.9333, 0.4, 1.8, 0.2, 1.8, 0.4, 0.9333, 0.6, 0.9333, 0.6, 1.8, 0.4, 1.8, 0.6, 0.9333, 0.8, 0.9333, 0.8, 1.8, 0.6, 1.8, 0.8, 0.9333, 1.0, 0.9333, 1.0, 1.8, 0.8, 1.8, 1.0, 0.9333, 1.2, 0.9333, 1.2, 1.8, 1.0, 1.8, 1.0, -0.8, 1.2, -0.8, 1.2, 0.06667, 1.0, 0.06667, 1.0, 0.06667, 1.2, 0.06667, 1.2, 0.9333, 1.0, 0.9333, 0.8, -0.8, 1.0, -0.8, 1.0, 0.06667, 0.8, 0.06667, 0.8, 0.06667, 1.0, 0.06667, 1.0, 0.9333, 0.8, 0.9333, 0.6, -0.8, 0.8, -0.8, 0.8, 0.06667, 0.6, 0.06667, 0.6, 0.06667, 0.8, 0.06667, 0.8, 0.9333, 0.6, 0.9333, 0.4, -0.8, 0.6, -0.8, 0.6, 0.06667, 0.4, 0.06667, 0.4, 0.06667, 0.6, 0.06667, 0.6, 0.9333, 0.4, 0.9333, 0.2, -0.8, 0.4, -0.8, 0.4, 0.06667, 0.2, 0.06667, 0.2, 0.06667, 0.4, 0.06667, 0.4, 0.9333, 0.2, 0.9333, 0.0, -0.8, 0.2, -0.8, 0.2, 0.06667, 0.0, 0.06667, 0.0, 0.06667, 0.2, 0.06667, 0.2, 0.9333, 0.0, 0.9333, -0.2, -0.8, 0.0, -0.8, 0.0, 0.06667, -0.2, 0.06667, -0.2, 0.06667, 0.0, 0.06667, 0.0, 0.9333, -0.2, 0.9333, -0.4, -0.8, -0.2, -0.8, -0.2, 0.06667, -0.4, 0.06667, -0.4, 0.06667, -0.2, 0.06667, -0.2, 0.9333, -0.4, 0.9333, 1.2, -0.8, 1.4, -0.8, 1.4, 0.06667, 1.2, 0.06667, 1.2, 0.06667, 1.4, 0.06667, 1.4, 0.9333, 1.2, 0.9333])
me_plane_005.update()
me_cube_001 = bpy.data.meshes.new('Cube.001')
me_cube_001.from_pydata([(3.4, -0.1, 0.0), (3.4, -7.86, 0.0), (-4.0, -7.86, 0.0), (-4.0, -0.1, 0.0), (2.478, 0.0, 0.0), (-2.029, 0.0, 0.0), (2.152, -0.7268, 0.0), (2.07, -1.592, 0.0), (0.2247, -1.527, 0.0), (-0.9184, -1.445, 0.0), (-2.367, -2.284, -8.941e-08), (-2.488, -4.34, -8.941e-08), (-3.734, -3.01, -8.941e-08), (2.083, -4.089, -8.941e-08), (3.797, -1.409, -8.941e-08), (3.331, -3.404, -8.941e-08), (2.526, -2.828, -8.941e-08), (3.448, -2.299, -8.941e-08), (-1.02, -4.469, -8.941e-08), (-0.1451, -4.521, -8.941e-08), (-0.8268, -4.148, -8.941e-08), (1.956, -6.554, -8.941e-08), (1.792, -6.767, -8.941e-08), (2.68, -7.625, -8.941e-08), (2.728, -6.638, -8.941e-08), (2.195, -7.261, -8.941e-08), (-2.944, -6.327, -8.941e-08), (-1.415, -7.531, -8.941e-08), (-2.538, -7.933, -8.941e-08), (-2.347, -8.68, -8.941e-08), (-3.373, -8.684, -8.941e-08), (-3.322, -8.284, -8.941e-08), (-3.906, -8.008, -8.941e-08), (-3.793, -5.527, -8.941e-08), (0.2526, -6.208, -8.941e-08), (-1.114, -6.126, -8.941e-08), (2.495, -1.021, 0.0), (1.597, -1.396, 0.0), (1.303, -1.707, 0.0), (0.5023, -1.739, 0.0), (-0.1019, -1.445, 0.0), (-1.539, -1.56, 0.0), (-1.915, -0.6941, 0.0), (-3.298, -2.277, -8.941e-08), (-2.575, -3.084, -8.941e-08), (-2.19, -4.065, -8.941e-08), (-3.588, -3.721, -8.941e-08), (1.437, -4.616, -8.941e-08), (2.183, -5.309, -8.941e-08), (3.251, -4.549, -8.941e-08), (2.968, -1.742, -8.941e-08), (4.301, -2.298, -8.941e-08), (-0.7321, -3.277, -8.941e-08), (-1.402, -3.825, -8.941e-08), (-0.1298, -3.874, -8.941e-08), (2.056, -7.42, -8.941e-08), (-0.9597, -6.714, -8.941e-08), (-1.92, -8.119, -8.941e-08), (-3.863, -7.042, -8.941e-08), (-0.4967, -5.034, -8.941e-08), (0.7615, -5.236, -8.941e-08), (-0.284, -5.884, -8.941e-08), (-1.307, -5.606, -8.941e-08), (2.152, -0.7268, 0.1), (2.495, -1.021, 0.1), (2.07, -1.592, 0.1), (-1.621, -1.086, 0.1), (-1.915, -0.6941, 0.1), (2.478, 0.0, 0.1), (-1.049, -1.086, 0.1), (1.597, -1.396, 0.1), (1.303, -1.707, 0.1), (0.5023, -1.739, 0.1), (0.2247, -1.527, 0.1), (-0.1019, -1.445, 0.1), (-0.9184, -1.445, 0.1), (-1.621, -1.086, 0.0), (1.62, -0.7865, 0.1), (-0.01041, -0.9694, 0.1), (-2.029, 0.0, 0.1), (-1.307, -5.606, 3.1), (-0.284, -5.884, 3.1), (0.7615, -5.236, 3.1), (-0.4967, -5.034, 3.1), (-3.863, -7.042, 3.1), (-1.92, -8.119, 3.1), (-0.9597, -6.714, 3.1), (2.056, -7.42, 3.1), (-0.1298, -3.874, 3.1), (-1.402, -3.825, 3.1), (-0.7321, -3.277, 3.1), (4.301, -2.298, 3.1), (2.968, -1.742, 3.1), (3.251, -4.549, 3.1), (2.183, -5.309, 3.1), (1.437, -4.616, 3.1), (-3.588, -3.721, 3.1), (-2.19, -4.065, 3.1), (-2.575, -3.084, 3.1), (-3.298, -2.277, 3.1), (-1.114, -6.126, 3.1), (0.2526, -6.208, 3.1), (-3.793, -5.527, 3.1), (-3.906, -8.008, 3.1), (-3.322, -8.284, 3.1), (-3.373, -8.684, 3.1), (-2.347, -8.68, 3.1), (-2.538, -7.933, 3.1), (-1.415, -7.531, 3.1), (-2.944, -6.327, 3.1), (2.195, -7.261, 3.1), (2.728, -6.638, 3.1), (2.68, -7.625, 3.1), (1.792, -6.767, 3.1), (1.956, -6.554, 3.1), (-0.8268, -4.148, 3.1), (-0.1451, -4.521, 3.1), (-1.02, -4.469, 3.1), (3.448, -2.299, 3.1), (2.526, -2.828, 3.1), (3.331, -3.404, 3.1), (3.797, -1.409, 3.1), (2.083, -4.089, 3.1), (-3.734, -3.01, 3.1), (-2.488, -4.34, 3.1), (-2.367, -2.284, 3.1)], [(0, 1), (2, 1), (3, 2), (0, 3)], [(66, 76, 69), (74, 73, 78), (79, 67, 66), (6, 4, 68, 63), (36, 6, 63, 64), (7, 36, 64, 65), (37, 7, 65, 70), (42, 76, 66, 67), (5, 42, 67, 79), (76, 41, 75, 69), (69, 75, 74, 78), (38, 37, 70, 71), (39, 38, 71, 72), (8, 39, 72, 73), (40, 8, 73, 74), (9, 40, 74, 75), (41, 9, 75), (73, 72, 77, 78), (72, 71, 77), (71, 70, 77), (77, 70, 63), (63, 70, 65, 64), (66, 69, 79), (69, 78, 79), (68, 77, 63), (79, 78, 77, 68), (30, 105, 104, 31), (54, 20, 115, 88), (10, 125, 98, 44), (31, 104, 103, 32), (20, 52, 90, 115), (45, 97, 124, 11), (33, 102, 109, 26), (19, 54, 88, 116), (62, 80, 83, 59), (27, 108, 107, 28), (50, 92, 121, 14), (48, 49, 93, 94), (32, 103, 84, 58), (23, 24, 111, 112), (52, 53, 89, 90), (24, 25, 110, 111), (43, 99, 125, 10), (29, 106, 105, 30), (53, 18, 117, 89), (59, 83, 82, 60), (25, 21, 114, 110), (61, 81, 80, 62), (60, 82, 101, 34), (17, 118, 92, 50), (35, 100, 81, 61), (14, 121, 91, 51), (58, 84, 102, 33), (51, 91, 120, 15), (57, 85, 106, 29), (49, 13, 122, 93), (28, 107, 85, 57), (55, 23, 112, 87), (26, 109, 86, 56), (12, 123, 99, 43), (46, 96, 123, 12), (15, 120, 119, 16), (56, 86, 108, 27), (22, 55, 87, 113), (11, 124, 96, 46), (34, 101, 100, 35), (16, 119, 118, 17), (13, 47, 95, 122), (44, 98, 97, 45), (21, 22, 113, 114), (47, 48, 94, 95), (18, 19, 116, 117)])
_uv = me_cube_001.uv_layers.new(name='UVMap')
_uv.uv.foreach_set('vector', [0.3232, 0.3944, 0.3232, 0.3829, 0.389, 0.3944, 0.4981, 0.761, 0.5357, 0.7516, 0.5086, 0.8158, 0.2762, 0.9274, 0.2893, 0.8475, 0.3232, 0.8023, 0.8437, 0.3829, 0.9274, 0.3829, 0.9274, 0.3944, 0.8437, 0.3944, 0.7971, 0.3829, 0.7576, 0.3829, 0.7576, 0.3944, 0.7971, 0.3944, 0.744, 0.3829, 0.8099, 0.3829, 0.8099, 0.3944, 0.744, 0.3944, 0.6936, 0.3829, 0.7482, 0.3829, 0.7482, 0.3944, 0.6936, 0.3944, 0.8475, 0.3829, 0.8023, 0.3829, 0.8023, 0.3944, 0.8475, 0.3944, 0.9274, 0.3829, 0.8475, 0.3829, 0.8475, 0.3944, 0.9274, 0.3944, 0.3232, 0.8023, 0.3326, 0.7478, 0.404, 0.761, 0.389, 0.8023, 0.389, 0.8023, 0.404, 0.761, 0.4981, 0.761, 0.5086, 0.8158, 0.7309, 0.3829, 0.7666, 0.3829, 0.7666, 0.3944, 0.7309, 0.3944, 0.5676, 0.3829, 0.6598, 0.3829, 0.6598, 0.3944, 0.5676, 0.3944, 0.5357, 0.3829, 0.5676, 0.3829, 0.5676, 0.3944, 0.5357, 0.3944, 0.4981, 0.3829, 0.5357, 0.3829, 0.5357, 0.3944, 0.4981, 0.3944, 0.404, 0.3829, 0.4981, 0.3829, 0.4981, 0.3944, 0.404, 0.3944, 0.3326, 0.3829, 0.404, 0.3829, 0.404, 0.3944, 0.5357, 0.7516, 0.5676, 0.7271, 0.6963, 0.8368, 0.5086, 0.8158, 0.5676, 0.7271, 0.6598, 0.7309, 0.6963, 0.8368, 0.6598, 0.7309, 0.6936, 0.7666, 0.6963, 0.8368, 0.6963, 0.8368, 0.6936, 0.7666, 0.7576, 0.8437, 0.7576, 0.8437, 0.6936, 0.7666, 0.7482, 0.744, 0.7971, 0.8099, 0.3232, 0.8023, 0.389, 0.8023, 0.2762, 0.9274, 0.389, 0.8023, 0.5086, 0.8158, 0.2762, 0.9274, 0.7952, 0.9274, 0.6963, 0.8368, 0.7576, 0.8437, 0.2762, 0.9274, 0.5086, 0.8158, 0.6963, 0.8368, 0.7952, 0.9274, -0.07261, 0.3829, -0.07261, 0.7399, -0.02655, 0.7399, -0.02655, 0.3829, 0.4948, 0.3829, 0.4146, 0.3829, 0.4146, 0.7399, 0.4948, 0.7399, 0.6644, 0.3829, 0.6644, 0.7399, 0.5723, 0.7399, 0.5723, 0.3829, 0.1273, 0.3829, 0.1273, 0.7399, 0.06001, 0.7399, 0.06001, 0.3829, 0.4497, 0.3829, 0.5501, 0.3829, 0.5501, 0.7399, 0.4497, 0.7399, 0.2576, 0.3829, 0.2576, 0.7399, 0.2233, 0.7399, 0.2233, 0.3829, 0.07309, 0.3829, 0.07309, 0.7399, 0.1707, 0.7399, 0.1707, 0.3829, 0.4068, 0.3829, 0.4813, 0.3829, 0.4813, 0.7399, 0.4068, 0.7399, 0.3593, 0.3829, 0.3593, 0.7399, 0.4526, 0.7399, 0.4526, 0.3829, 0.3468, 0.3829, 0.3468, 0.7399, 0.2175, 0.7399, 0.2175, 0.3829, 0.8516, 0.3829, 0.8516, 0.7399, 0.947, 0.7399, 0.947, 0.3829, 0.7612, 0.3829, 0.8841, 0.3829, 0.8841, 0.7399, 0.7612, 0.7399, 0.005318, 0.3829, 0.005318, 0.7399, 0.1165, 0.7399, 0.1165, 0.3829, 0.04943, 0.3829, 0.1631, 0.3829, 0.1631, 0.7399, 0.04943, 0.7399, 0.4255, 0.3829, 0.3484, 0.3829, 0.3484, 0.7399, 0.4255, 0.7399, 0.1631, 0.3829, 0.09128, 0.3829, 0.09128, 0.7399, 0.1631, 0.7399, 0.13, 0.3829, 0.13, 0.7399, 0.2372, 0.7399, 0.2372, 0.3829, 0.2396, 0.3829, 0.2396, 0.7399, 0.1214, 0.7399, 0.1214, 0.3829, 0.4869, 0.3829, 0.4128, 0.3829, 0.4128, 0.7399, 0.4869, 0.7399, 0.4526, 0.3829, 0.4526, 0.7399, 0.5975, 0.7399, 0.5975, 0.3829, 0.09128, 0.3829, 0.1727, 0.3829, 0.1727, 0.7399, 0.09128, 0.7399, 0.4771, 0.3829, 0.4771, 0.7399, 0.3593, 0.7399, 0.3593, 0.3829, 0.3245, 0.3829, 0.3245, 0.7399, 0.2125, 0.7399, 0.2125, 0.3829, 0.6626, 0.3829, 0.6626, 0.7399, 0.7268, 0.7399, 0.7268, 0.3829, 0.3815, 0.3829, 0.3815, 0.7399, 0.4771, 0.7399, 0.4771, 0.3829, 0.7652, 0.3829, 0.7652, 0.7399, 0.6627, 0.7399, 0.6627, 0.3829, 0.1165, 0.3829, 0.1165, 0.7399, 0.2909, 0.7399, 0.2909, 0.3829, 0.6627, 0.3829, 0.6627, 0.7399, 0.5355, 0.7399, 0.5355, 0.3829, -0.007495, 0.3829, -0.007495, 0.7399, -0.07214, 0.7399, -0.07214, 0.3829, 0.8841, 0.3829, 0.7497, 0.3829, 0.7497, 0.7399, 0.8841, 0.7399, 0.2175, 0.3829, 0.2175, 0.7399, 0.2887, 0.7399, 0.2887, 0.3829, 0.7466, 0.3829, 0.8184, 0.3829, 0.8184, 0.7399, 0.7466, 0.7399, 0.1707, 0.3829, 0.1707, 0.7399, 0.3993, 0.7399, 0.3993, 0.3829, 0.5807, 0.3829, 0.5807, 0.7399, 0.6652, 0.7399, 0.6652, 0.3829, 0.499, 0.3829, 0.499, 0.7399, 0.5807, 0.7399, 0.5807, 0.3829, 0.8934, 0.3829, 0.8934, 0.7399, 0.8007, 0.7399, 0.8007, 0.3829, 0.1543, 0.3829, 0.1543, 0.7399, 0.0602, 0.7399, 0.0602, 0.3829, 0.1482, 0.3829, 0.07293, 0.3829, 0.07293, 0.7399, 0.1482, 0.7399, 0.2233, 0.3829, 0.2233, 0.7399, 0.09668, 0.7399, 0.09668, 0.3829, 0.5389, 0.3829, 0.5389, 0.7399, 0.3815, 0.7399, 0.3815, 0.3829, 0.8007, 0.3829, 0.8007, 0.7399, 0.9068, 0.7399, 0.9068, 0.3829, 0.7497, 0.3829, 0.6753, 0.3829, 0.6753, 0.7399, 0.7497, 0.7399, 0.5723, 0.3829, 0.5723, 0.7399, 0.4594, 0.7399, 0.4594, 0.3829, 0.1727, 0.3829, 0.1482, 0.3829, 0.1482, 0.7399, 0.1727, 0.7399, 0.6753, 0.3829, 0.7612, 0.3829, 0.7612, 0.7399, 0.6753, 0.7399, 0.3924, 0.3829, 0.4931, 0.3829, 0.4931, 0.7399, 0.3924, 0.7399])
me_cube_001.update()

# ---- objects
ob_plane = bpy.data.objects.new('Plane', me_plane)
ob_plane_001 = bpy.data.objects.new('Plane.001', me_plane_001)
ob_plane_002 = bpy.data.objects.new('Plane.002', me_plane_002)
ob_plane_003 = bpy.data.objects.new('Plane.003', me_plane_003)
ob_plane_004 = bpy.data.objects.new('Plane.004', me_plane_004)
ob_plane_005 = bpy.data.objects.new('Plane.005', me_plane_005)
ob_collision = bpy.data.objects.new('COLLISION', me_cube_001)

# ---- transforms, parenting, visibility, modifiers, constraints
ob_plane.location = (0.0, 0.0, 0.0)
ob_plane.scale = (6.0, 6.0, 6.0)
ob_plane_001.location = (0.0, 0.0, 0.0)
ob_plane_001.scale = (4.7, 4.7, 4.7)
ob_plane_002.location = (-0.4, -2.06, 1.0)
ob_plane_002.rotation_euler = (-1.571, -0.0, 0.0)
ob_plane_002.scale = (4.5, 1.0, 1.0)
ob_plane_003.location = (-4.432, 1.8, 1.0)
ob_plane_003.rotation_euler = (-1.571, -0.0, -1.571)
ob_plane_003.scale = (4.939, 1.0, 1.0)
ob_plane_004.location = (3.38, 2.1, 1.0)
ob_plane_004.rotation_euler = (-1.571, -0.0, 1.571)
ob_plane_004.scale = (4.939, 1.0, 1.0)
ob_plane_005.location = (-0.7, 6.1, 1.0)
ob_plane_005.rotation_euler = (-1.571, -0.0, 3.142)
ob_plane_005.scale = (4.939, 1.0, 1.0)
ob_collision.location = (-0.2, 6.0, 0.0)

# ---- collection membership
col_collection.objects.link(ob_plane)
col_collection.objects.link(ob_plane_001)
col_collection.objects.link(ob_plane_002)
col_collection.objects.link(ob_plane_003)
col_collection.objects.link(ob_plane_004)
col_collection.objects.link(ob_plane_005)
col_collection.objects.link(ob_collision)

# ---- scene / render settings (as saved in the file)
scene.frame_start = 1; scene.frame_end = 250; scene.frame_set(1)
scene.render.engine = 'BLENDER_EEVEE_NEXT'
scene.cycles.sampling_pattern = 'TABULATED_SOBOL'
scene.eevee.ray_tracing_options.trace_max_roughness = 0.0
bpy.context.view_layer.update()

# ---- added for rendering (the .blend has no active camera and no usable light): camera, sun
cam_auto = bpy.data.cameras.new('AutoCamera')
cam_auto.lens = 50.0
cam_auto.sensor_width = 36.0
cam_auto.clip_end = 1000.0
ob_auto_camera = bpy.data.objects.new('AutoCamera', cam_auto)
scene.collection.objects.link(ob_auto_camera)
ob_auto_camera.location = (11.8135, -12.8468, 11.3188)
ob_auto_camera.rotation_euler = (1.09748, -7.21219e-08, 0.694738)
scene.camera = ob_auto_camera
light_auto_sun = bpy.data.lights.new('AutoSun', 'SUN')
light_auto_sun.energy = 3.0
light_auto_sun.angle = 0.0523599
ob_auto_sun = bpy.data.objects.new('AutoSun', light_auto_sun)
scene.collection.objects.link(ob_auto_sun)
ob_auto_sun.rotation_euler = (0.872665, 0.174533, 0.523599)
bpy.context.view_layer.update()

